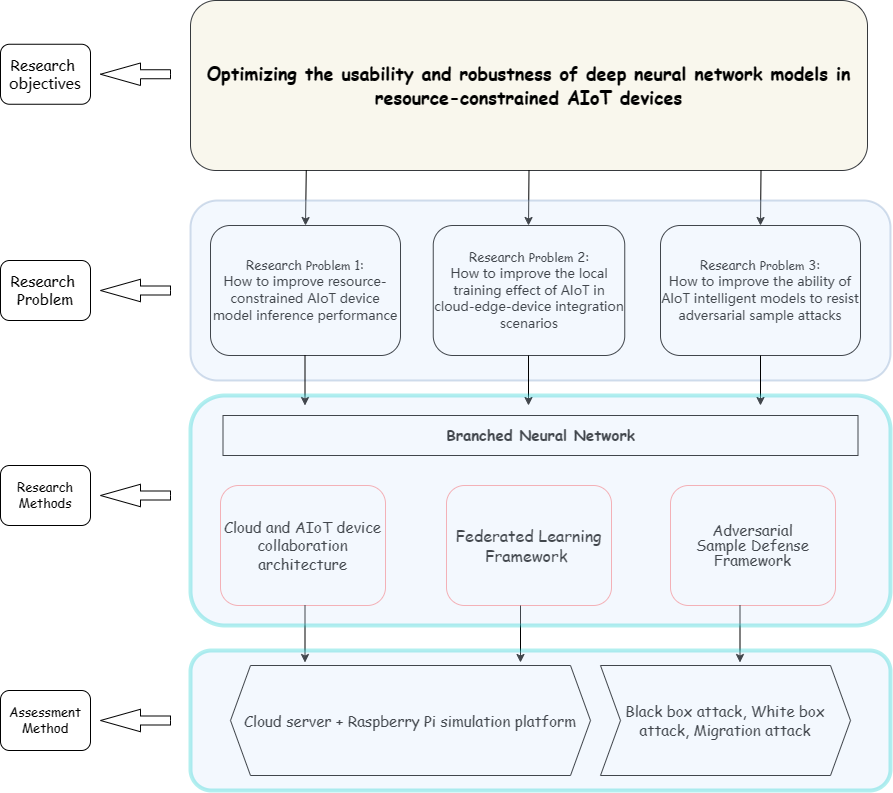

The diagram above was exported from draw.io. Its source (the exported page's mxGraphModel, read from the mxfile embedded in the PNG):
<mxGraphModel dx="2388" dy="931" grid="1" gridSize="10" guides="1" tooltips="1" connect="1" arrows="1" fold="1" page="1" pageScale="1" pageWidth="850" pageHeight="1100" math="0" shadow="0">
  <root>
    <mxCell id="0" />
    <mxCell id="1" parent="0" />
    <mxCell id="_085nPTa5El5RhCGtDlV-1" value="&lt;p style=&quot;font-size: 18px;&quot;&gt;&lt;font face=&quot;Comic Sans MS&quot; style=&quot;font-size: 18px;&quot;&gt;Optimizing the usability and robustness of deep neural network models in resource-constrained AIoT devices&lt;/font&gt;&lt;/p&gt;" style="rounded=1;whiteSpace=wrap;html=1;fontStyle=1;labelBackgroundColor=none;fontSize=18;fillColor=#f9f7ed;strokeColor=#36393d;" parent="1" vertex="1">
      <mxGeometry x="100" y="15" width="677" height="170" as="geometry" />
    </mxCell>
    <mxCell id="_085nPTa5El5RhCGtDlV-2" value="&lt;div style=&quot;font-size: 13px;&quot;&gt;&lt;font face=&quot;Comic Sans MS&quot;&gt;Research&amp;nbsp;&lt;span style=&quot;font-size: 12px;&quot;&gt;Problem&lt;/span&gt;&amp;nbsp;1:&lt;/font&gt;&lt;/div&gt;&lt;div style=&quot;font-size: 13px;&quot;&gt;&lt;font face=&quot;bQs2HBA9JiszIpq2pG2n&quot;&gt;How to improve resource-constrained AIoT device model inference performance&lt;/font&gt;&lt;/div&gt;" style="rounded=1;whiteSpace=wrap;html=1;fontFamily=Comic Sans MS;fontSize=13;" parent="1" vertex="1">
      <mxGeometry x="120" y="240" width="190" height="130" as="geometry" />
    </mxCell>
    <mxCell id="_085nPTa5El5RhCGtDlV-3" value="&lt;div style=&quot;font-size: 13px;&quot;&gt;&lt;font face=&quot;Comic Sans MS&quot;&gt;Research&amp;nbsp;&lt;span style=&quot;font-size: 12px;&quot;&gt;Problem&lt;/span&gt;&amp;nbsp;2:&lt;/font&gt;&lt;/div&gt;&lt;div style=&quot;font-size: 13px;&quot;&gt;&lt;font face=&quot;lc-P7z6Z-aJ5FeURTYUj&quot;&gt;How to improve the local training effect of AIoT in cloud-edge-device integration scenarios&lt;/font&gt;&lt;/div&gt;" style="rounded=1;whiteSpace=wrap;html=1;fontStyle=0;fontFamily=Comic Sans MS;fontSize=13;" parent="1" vertex="1">
      <mxGeometry x="342.75" y="240" width="191.5" height="130" as="geometry" />
    </mxCell>
    <mxCell id="_085nPTa5El5RhCGtDlV-4" value="&lt;div style=&quot;font-size: 13px;&quot;&gt;&lt;font face=&quot;Comic Sans MS&quot;&gt;Research&amp;nbsp;&lt;span style=&quot;font-size: 12px;&quot;&gt;Problem&lt;/span&gt;&amp;nbsp;3:&lt;/font&gt;&lt;/div&gt;&lt;div style=&quot;font-size: 13px;&quot;&gt;&lt;font face=&quot;DUXV7XMvXxbuyo4luQu7&quot;&gt;How to improve the ability of AIoT intelligent models to resist adversarial sample attacks&lt;/font&gt;&lt;/div&gt;" style="rounded=1;whiteSpace=wrap;html=1;fontFamily=Comic Sans MS;fontSize=13;" parent="1" vertex="1">
      <mxGeometry x="570" y="240" width="200" height="130" as="geometry" />
    </mxCell>
    <mxCell id="b_dZQruKx7hnP9HHT105-1" value="&lt;font style=&quot;font-size: 15px;&quot;&gt;&lt;b&gt;Branched Neural Network&lt;/b&gt;&lt;/font&gt;" style="rounded=0;whiteSpace=wrap;html=1;fontFamily=Comic Sans MS;fontSize=13;" vertex="1" parent="1">
      <mxGeometry x="132.5" y="430" width="635" height="40" as="geometry" />
    </mxCell>
    <mxCell id="b_dZQruKx7hnP9HHT105-2" value="&lt;font style=&quot;font-size: 15px;&quot;&gt;Cloud and AIoT device collaboration architecture&lt;/font&gt;" style="rounded=1;whiteSpace=wrap;html=1;fontFamily=Comic Sans MS;fontSize=13;strokeColor=#FF9999;" vertex="1" parent="1">
      <mxGeometry x="130" y="500" width="165" height="120" as="geometry" />
    </mxCell>
    <mxCell id="b_dZQruKx7hnP9HHT105-3" value="&lt;font style=&quot;font-size: 16px;&quot;&gt;Federated Learning Framework&amp;nbsp;&lt;/font&gt;" style="rounded=1;whiteSpace=wrap;html=1;fontFamily=Comic Sans MS;fontSize=13;strokeColor=#FF9999;" vertex="1" parent="1">
      <mxGeometry x="356" y="500" width="165" height="120" as="geometry" />
    </mxCell>
    <mxCell id="b_dZQruKx7hnP9HHT105-4" value="&lt;p style=&quot;margin: 0cm 16.8pt 0.0001pt; line-height: 10.5pt;&quot; align=&quot;center&quot; class=&quot;MsoNormal&quot;&gt;&lt;font style=&quot;font-size: 15px;&quot;&gt;Adversarial Sample Defense Framework&lt;/font&gt;&lt;br style=&quot;font-size: 13px;&quot;&gt;&lt;/p&gt;" style="rounded=1;whiteSpace=wrap;html=1;fontFamily=Comic Sans MS;fontSize=13;strokeColor=#FF9999;" vertex="1" parent="1">
      <mxGeometry x="580" y="500" width="165" height="120" as="geometry" />
    </mxCell>
    <mxCell id="b_dZQruKx7hnP9HHT105-6" value="Cloud server + Raspberry Pi simulation platform" style="shape=hexagon;perimeter=hexagonPerimeter2;whiteSpace=wrap;html=1;fixedSize=1;fontFamily=Comic Sans MS;fontSize=15;" vertex="1" parent="1">
      <mxGeometry x="140" y="680" width="360" height="110" as="geometry" />
    </mxCell>
    <mxCell id="b_dZQruKx7hnP9HHT105-7" value="&lt;font style=&quot;font-size: 15px;&quot;&gt;Black box attack, White box attack, Migration attack&lt;/font&gt;" style="shape=step;perimeter=stepPerimeter;whiteSpace=wrap;html=1;fixedSize=1;fontFamily=Comic Sans MS;fontSize=13;" vertex="1" parent="1">
      <mxGeometry x="510" y="680" width="250" height="110" as="geometry" />
    </mxCell>
    <mxCell id="b_dZQruKx7hnP9HHT105-10" value="" style="endArrow=classic;html=1;rounded=0;entryX=0.5;entryY=0;entryDx=0;entryDy=0;exitX=0.171;exitY=0.998;exitDx=0;exitDy=0;exitPerimeter=0;" edge="1" parent="1" source="_085nPTa5El5RhCGtDlV-1" target="_085nPTa5El5RhCGtDlV-2">
      <mxGeometry width="50" height="50" relative="1" as="geometry">
        <mxPoint x="400" y="390" as="sourcePoint" />
        <mxPoint x="450" y="340" as="targetPoint" />
      </mxGeometry>
    </mxCell>
    <mxCell id="b_dZQruKx7hnP9HHT105-11" value="" style="endArrow=classic;html=1;rounded=0;exitX=0.5;exitY=1;exitDx=0;exitDy=0;" edge="1" parent="1" source="_085nPTa5El5RhCGtDlV-1">
      <mxGeometry width="50" height="50" relative="1" as="geometry">
        <mxPoint x="438" y="190" as="sourcePoint" />
        <mxPoint x="438" y="240" as="targetPoint" />
      </mxGeometry>
    </mxCell>
    <mxCell id="b_dZQruKx7hnP9HHT105-12" value="" style="endArrow=classic;html=1;rounded=0;entryX=0.5;entryY=0;entryDx=0;entryDy=0;exitX=0.171;exitY=0.998;exitDx=0;exitDy=0;exitPerimeter=0;" edge="1" parent="1" target="_085nPTa5El5RhCGtDlV-4">
      <mxGeometry width="50" height="50" relative="1" as="geometry">
        <mxPoint x="670.5" y="185" as="sourcePoint" />
        <mxPoint x="669.5" y="240" as="targetPoint" />
      </mxGeometry>
    </mxCell>
    <mxCell id="b_dZQruKx7hnP9HHT105-17" value="" style="rounded=1;whiteSpace=wrap;html=1;opacity=30;fillColor=#dae8fc;strokeColor=#6c8ebf;glass=0;labelBorderColor=#45FFF9;strokeWidth=2;textShadow=1;" vertex="1" parent="1">
      <mxGeometry x="100" y="215" width="700" height="180" as="geometry" />
    </mxCell>
    <mxCell id="b_dZQruKx7hnP9HHT105-16" value="" style="endArrow=classic;html=1;rounded=0;exitX=0.171;exitY=0.998;exitDx=0;exitDy=0;exitPerimeter=0;" edge="1" parent="1">
      <mxGeometry width="50" height="50" relative="1" as="geometry">
        <mxPoint x="670" y="370" as="sourcePoint" />
        <mxPoint x="670" y="420" as="targetPoint" />
      </mxGeometry>
    </mxCell>
    <mxCell id="b_dZQruKx7hnP9HHT105-19" value="" style="endArrow=classic;html=1;rounded=0;exitX=0.171;exitY=0.998;exitDx=0;exitDy=0;exitPerimeter=0;" edge="1" parent="1">
      <mxGeometry width="50" height="50" relative="1" as="geometry">
        <mxPoint x="214.5" y="370" as="sourcePoint" />
        <mxPoint x="214.5" y="420" as="targetPoint" />
      </mxGeometry>
    </mxCell>
    <mxCell id="b_dZQruKx7hnP9HHT105-20" value="" style="endArrow=classic;html=1;rounded=0;exitX=0.171;exitY=0.998;exitDx=0;exitDy=0;exitPerimeter=0;" edge="1" parent="1">
      <mxGeometry width="50" height="50" relative="1" as="geometry">
        <mxPoint x="438" y="370" as="sourcePoint" />
        <mxPoint x="438" y="420" as="targetPoint" />
      </mxGeometry>
    </mxCell>
    <mxCell id="b_dZQruKx7hnP9HHT105-23" value="" style="endArrow=classic;html=1;rounded=0;exitX=0.59;exitY=1.011;exitDx=0;exitDy=0;exitPerimeter=0;entryX=0.21;entryY=-0.018;entryDx=0;entryDy=0;entryPerimeter=0;" edge="1" parent="1">
      <mxGeometry width="50" height="50" relative="1" as="geometry">
        <mxPoint x="649.5" y="620" as="sourcePoint" />
        <mxPoint x="649.5" y="677" as="targetPoint" />
      </mxGeometry>
    </mxCell>
    <mxCell id="b_dZQruKx7hnP9HHT105-25" value="" style="endArrow=classic;html=1;rounded=0;exitX=0.59;exitY=1.011;exitDx=0;exitDy=0;exitPerimeter=0;entryX=0.21;entryY=-0.018;entryDx=0;entryDy=0;entryPerimeter=0;" edge="1" parent="1">
      <mxGeometry width="50" height="50" relative="1" as="geometry">
        <mxPoint x="430" y="620" as="sourcePoint" />
        <mxPoint x="430" y="677" as="targetPoint" />
      </mxGeometry>
    </mxCell>
    <mxCell id="b_dZQruKx7hnP9HHT105-26" value="" style="endArrow=classic;html=1;rounded=0;exitX=0.59;exitY=1.011;exitDx=0;exitDy=0;exitPerimeter=0;entryX=0.21;entryY=-0.018;entryDx=0;entryDy=0;entryPerimeter=0;" edge="1" parent="1">
      <mxGeometry width="50" height="50" relative="1" as="geometry">
        <mxPoint x="214.5" y="620" as="sourcePoint" />
        <mxPoint x="214.5" y="677" as="targetPoint" />
      </mxGeometry>
    </mxCell>
    <mxCell id="b_dZQruKx7hnP9HHT105-27" value="" style="rounded=1;whiteSpace=wrap;html=1;opacity=30;fillColor=#dae8fc;strokeColor=#00CCCC;glass=0;labelBorderColor=#99FFFF;strokeWidth=4;textShadow=0;" vertex="1" parent="1">
      <mxGeometry x="100" y="665" width="700" height="140" as="geometry" />
    </mxCell>
    <mxCell id="b_dZQruKx7hnP9HHT105-28" value="" style="rounded=1;whiteSpace=wrap;html=1;opacity=30;fillColor=#dae8fc;strokeColor=#00CCCC;glass=0;labelBorderColor=#99FFFF;strokeWidth=4;textShadow=0;" vertex="1" parent="1">
      <mxGeometry x="100" y="410" width="700" height="230" as="geometry" />
    </mxCell>
    <mxCell id="b_dZQruKx7hnP9HHT105-30" value="" style="html=1;shadow=0;dashed=0;align=center;verticalAlign=middle;shape=mxgraph.arrows2.arrow;dy=0.6;dx=40;flipH=1;notch=0;" vertex="1" parent="1">
      <mxGeometry x="10" y="77.5" width="70" height="22.5" as="geometry" />
    </mxCell>
    <mxCell id="b_dZQruKx7hnP9HHT105-31" value="&lt;font face=&quot;Comic Sans MS&quot; style=&quot;font-size: 15px;&quot;&gt;Research&amp;nbsp;&lt;/font&gt;&lt;div style=&quot;font-size: 15px;&quot;&gt;&lt;font face=&quot;vVg4drZ5lM5xH7V21xbt&quot; style=&quot;font-size: 15px;&quot;&gt;objectives&lt;/font&gt;&lt;/div&gt;" style="rounded=1;whiteSpace=wrap;html=1;" vertex="1" parent="1">
      <mxGeometry x="-90" y="58.75" width="90" height="60" as="geometry" />
    </mxCell>
    <mxCell id="b_dZQruKx7hnP9HHT105-39" value="" style="html=1;shadow=0;dashed=0;align=center;verticalAlign=middle;shape=mxgraph.arrows2.arrow;dy=0.6;dx=40;flipH=1;notch=0;" vertex="1" parent="1">
      <mxGeometry x="10" y="293.75" width="70" height="22.5" as="geometry" />
    </mxCell>
    <mxCell id="b_dZQruKx7hnP9HHT105-40" value="&lt;font face=&quot;Comic Sans MS&quot; style=&quot;font-size: 15px;&quot;&gt;Research&amp;nbsp;&lt;/font&gt;&lt;div style=&quot;font-size: 15px;&quot;&gt;&lt;font face=&quot;Comic Sans MS&quot; style=&quot;font-size: 15px;&quot;&gt;Problem&lt;/font&gt;&lt;/div&gt;" style="rounded=1;whiteSpace=wrap;html=1;" vertex="1" parent="1">
      <mxGeometry x="-90" y="275" width="90" height="60" as="geometry" />
    </mxCell>
    <mxCell id="b_dZQruKx7hnP9HHT105-41" value="" style="html=1;shadow=0;dashed=0;align=center;verticalAlign=middle;shape=mxgraph.arrows2.arrow;dy=0.6;dx=40;flipH=1;notch=0;" vertex="1" parent="1">
      <mxGeometry x="10" y="498.75" width="70" height="22.5" as="geometry" />
    </mxCell>
    <mxCell id="b_dZQruKx7hnP9HHT105-42" value="&lt;font face=&quot;Comic Sans MS&quot; style=&quot;font-size: 13px;&quot;&gt;Research Methods&lt;/font&gt;" style="rounded=1;whiteSpace=wrap;html=1;" vertex="1" parent="1">
      <mxGeometry x="-90" y="480" width="90" height="60" as="geometry" />
    </mxCell>
    <mxCell id="b_dZQruKx7hnP9HHT105-43" value="" style="html=1;shadow=0;dashed=0;align=center;verticalAlign=middle;shape=mxgraph.arrows2.arrow;dy=0.6;dx=40;flipH=1;notch=0;" vertex="1" parent="1">
      <mxGeometry x="10" y="723.75" width="70" height="22.5" as="geometry" />
    </mxCell>
    <mxCell id="b_dZQruKx7hnP9HHT105-44" value="&lt;font style=&quot;font-size: 13px;&quot; face=&quot;Comic Sans MS&quot;&gt;Assessment Method&lt;/font&gt;" style="rounded=1;whiteSpace=wrap;html=1;" vertex="1" parent="1">
      <mxGeometry x="-90" y="705" width="90" height="60" as="geometry" />
    </mxCell>
  </root>
</mxGraphModel>